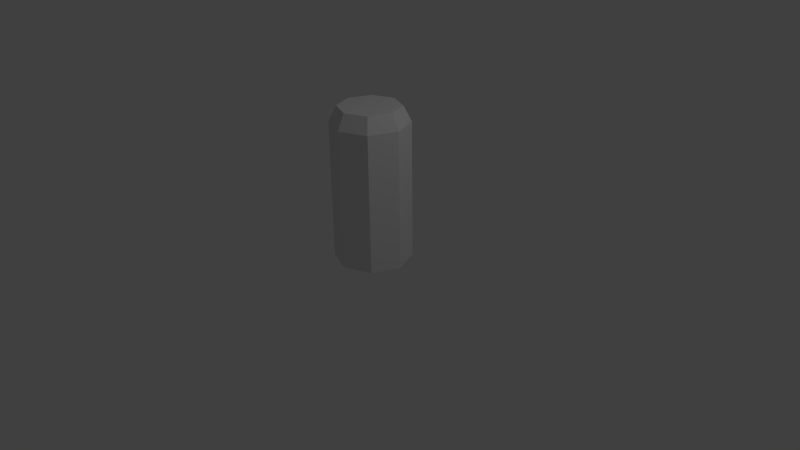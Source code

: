 # Source: sentinel_tower.blend  (saved by Blender 2.72.0; exported with 4.5.12 LTS)
import bpy
from mathutils import Matrix  # noqa: F401  (used for matrix-valued properties, if any)

bpy.ops.wm.read_factory_settings(use_empty=True)
scene = bpy.context.scene
scene.name = 'Scene'

# ---- collections
col_collection_1 = bpy.data.collections.new('Collection 1'); scene.collection.children.link(col_collection_1)

# ---- world
world_world = bpy.data.worlds.new('World'); scene.world = world_world
world_world.color = (0.05088, 0.05088, 0.05088)
world_world.use_sun_shadow = False
world_world.sun_shadow_jitter_overblur = 0.0
world_world.cycles.sampling_method = 'MANUAL'
world_world.cycles.sample_map_resolution = 256

# ---- cameras
cam_camera = bpy.data.cameras.new('Camera')
cam_camera.clip_end = 100.0
cam_camera.lens = 35.0
cam_camera.sensor_width = 32.0
cam_camera.sensor_height = 18.0
cam_camera.ortho_scale = 7.314
cam_camera.dof.focus_distance = 0.0
cam_camera.dof.aperture_fstop = 128.0

# ---- lights
light_lamp = bpy.data.lights.new('Lamp', 'POINT')
light_lamp.transmission_factor = 0.0
light_lamp.cutoff_distance = 30.0
light_lamp.energy = 100.0
light_lamp.shadow_buffer_clip_start = 1.001
light_lamp.shadow_soft_size = 0.1
light_lamp.shadow_maximum_resolution = 0.006
light_lamp.use_absolute_resolution = True
light_lamp.cycles.use_multiple_importance_sampling = False

# ---- meshes
me_cylinder = bpy.data.meshes.new('Cylinder')
me_cylinder.from_pydata([(0.0, 0.5, -0.9), (0.0, 0.5, 0.9), (0.3536, 0.3536, -0.9), (0.3536, 0.3536, 0.9), (0.5, -2.186e-08, -0.9), (0.5, -2.186e-08, 0.9), (0.3536, -0.3536, -0.9), (0.3536, -0.3536, 0.9), (-4.371e-08, -0.5, -0.9), (-4.371e-08, -0.5, 0.9), (-0.3536, -0.3536, -0.9), (-0.3536, -0.3536, 0.9), (-0.5, 5.962e-09, -0.9), (-0.5, 5.962e-09, 0.9), (-0.3536, 0.3536, -0.9), (-0.3536, 0.3536, 0.9), (1.423e-08, 0.4, 1.1), (0.2828, 0.2828, 1.1), (0.4, -1.748e-08, 1.1), (0.2828, -0.2828, 1.1), (-2.074e-08, -0.4, 1.1), (-0.2828, -0.2828, 1.1), (-0.4, 4.77e-09, 1.1), (-0.2828, 0.2828, 1.1)], [(4, 12), (18, 22)], [(0, 1, 3, 2), (2, 3, 5, 4), (4, 5, 7, 6), (6, 7, 9, 8), (8, 9, 11, 10), (10, 11, 13, 12), (1, 15, 23, 16), (14, 15, 1, 0), (12, 13, 15, 14), (17, 16, 23, 22, 21, 20, 19, 18), (15, 13, 22, 23), (13, 11, 21, 22), (11, 9, 20, 21), (9, 7, 19, 20), (7, 5, 18, 19), (5, 3, 17, 18), (3, 1, 16, 17)])
_uv = me_cylinder.uv_layers.new(name='UVMap')
_uv.uv.foreach_set('vector', [0.4934, 0.711, 0.4934, 0.07378, 0.5955, 0.09484, 0.5955, 0.7321, 0.5955, 0.7321, 0.5955, 0.09484, 0.74, 0.09484, 0.74, 0.7321, 0.4934, 0.02106, 0.4934, 0.6583, 0.3912, 0.6372, 0.3912, 0.0, 0.3912, 0.0, 0.3912, 0.6372, 0.2467, 0.6372, 0.2467, 2.161e-08, 0.2467, 0.02106, 0.2467, 0.6583, 0.1445, 0.6372, 0.1445, 0.0, 0.1445, 0.0, 0.1445, 0.6372, 7.315e-08, 0.6372, 0.0, 2.161e-08, 0.8845, 0.07799, 0.74, 0.07799, 0.7545, 0.0, 0.8701, 0.0, 0.74, 0.7152, 0.74, 0.07799, 0.8845, 0.07799, 0.8845, 0.7152, 1.0, 0.0, 0.9871, 0.6371, 0.8845, 0.6563, 0.8974, 0.01915, 0.08174, 1.0, 0.0, 0.9215, 3.376e-08, 0.8106, 0.08174, 0.7321, 0.1973, 0.7321, 0.2791, 0.8106, 0.2791, 0.9215, 0.1973, 1.0, 0.8845, 0.6563, 0.9871, 0.6371, 1.0, 0.7154, 0.9179, 0.7307, 7.315e-08, 0.6372, 0.1445, 0.6372, 0.1301, 0.7152, 0.01445, 0.7152, 0.1445, 0.6372, 0.2467, 0.6583, 0.2118, 0.7321, 0.1301, 0.7152, 0.2467, 0.6372, 0.3912, 0.6372, 0.3767, 0.7152, 0.2611, 0.7152, 0.3912, 0.6372, 0.4934, 0.6583, 0.4585, 0.7321, 0.3767, 0.7152, 0.74, 0.09484, 0.5955, 0.09484, 0.61, 0.01685, 0.7256, 0.01685, 0.5955, 0.09484, 0.4934, 0.07378, 0.5282, 0.0, 0.61, 0.01685])
me_cylinder.use_remesh_preserve_volume = False
me_cylinder.use_remesh_preserve_attributes = False
me_cylinder.use_mirror_vertex_groups = False
me_cylinder.update()

# ---- objects
ob_cylinder = bpy.data.objects.new('Cylinder', me_cylinder)
ob_lamp = bpy.data.objects.new('Lamp', light_lamp)
ob_camera = bpy.data.objects.new('Camera', cam_camera)

# ---- transforms, parenting, visibility, modifiers, constraints
ob_cylinder.location = (0.0, 0.0, 0.9)
ob_cylinder.lineart.crease_threshold = 0.0
ob_lamp.location = (4.076, 1.005, 5.904)
ob_lamp.rotation_euler = (0.6503, 0.05522, 1.866)
ob_lamp.lock_rotations_4d = False
ob_lamp.empty_display_type = 'ARROWS'
ob_lamp.color = (0.0, 0.0, 0.0, 0.0)
ob_lamp.lineart.crease_threshold = 0.0
ob_camera.location = (7.481, -6.508, 5.344)
ob_camera.rotation_euler = (1.109, 0.01082, 0.8149)
ob_camera.lock_rotations_4d = False
ob_camera.empty_display_type = 'ARROWS'
ob_camera.color = (0.0, 0.0, 0.0, 0.0)
ob_camera.display_type = 'WIRE'
ob_camera.lineart.crease_threshold = 0.0

# ---- collection membership
col_collection_1.objects.link(ob_cylinder)
col_collection_1.objects.link(ob_lamp)
col_collection_1.objects.link(ob_camera)

# ---- scene / render settings (as saved in the file)
scene.camera = ob_camera
scene.frame_start = 1; scene.frame_end = 250; scene.frame_set(1)
scene.render.engine = 'BLENDER_EEVEE_NEXT'
scene.render.resolution_percentage = 50
scene.render.dither_intensity = 0.0
scene.cycles.use_denoising = False
scene.cycles.samples = 10
scene.cycles.sampling_pattern = 'TABULATED_SOBOL'
scene.cycles.light_sampling_threshold = 0.0
scene.cycles.use_adaptive_sampling = False
scene.cycles.use_light_tree = False
scene.cycles.blur_glossy = 0.0
scene.cycles.pixel_filter_type = 'GAUSSIAN'
scene.cycles.sample_clamp_indirect = 0.0
scene.view_settings.view_transform = 'Standard'
bpy.context.view_layer.update()

